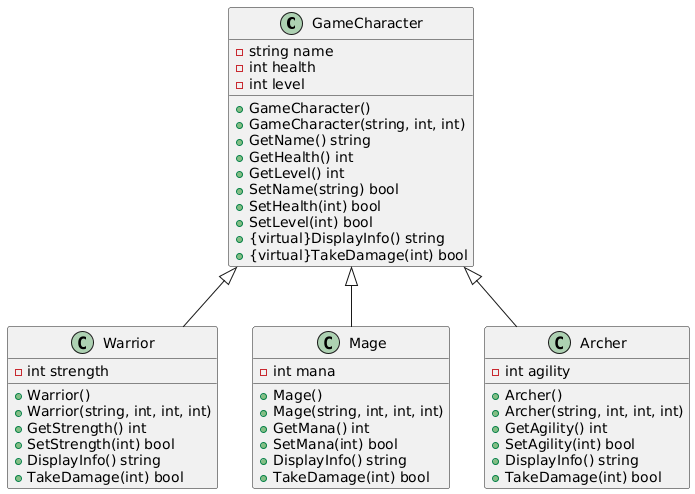

The diagram above was rendered by PlantUML. Its source (embedded in the PNG):
@startuml
' Базовый класс GameCharacter
class GameCharacter {
  -string name
  -int health
  -int level
  +GameCharacter()
  +GameCharacter(string, int, int)
  +GetName() string
  +GetHealth() int
  +GetLevel() int
  +SetName(string) bool
  +SetHealth(int) bool
  +SetLevel(int) bool
  +{virtual}DisplayInfo() string
  +{virtual}TakeDamage(int) bool
}

' Класс Warrior
class Warrior {
  -int strength
  +Warrior()
  +Warrior(string, int, int, int)
  +GetStrength() int
  +SetStrength(int) bool
  +DisplayInfo() string
  +TakeDamage(int) bool
}

' Класс Mage
class Mage {
  -int mana
  +Mage()
  +Mage(string, int, int, int)
  +GetMana() int
  +SetMana(int) bool
  +DisplayInfo() string
  +TakeDamage(int) bool
}

' Класс Archer
class Archer {
  -int agility
  +Archer()
  +Archer(string, int, int, int)
  +GetAgility() int
  +SetAgility(int) bool
  +DisplayInfo() string
  +TakeDamage(int) bool
}

' Наследование
GameCharacter <|-- Warrior
GameCharacter <|-- Mage
GameCharacter <|-- Archer
@enduml